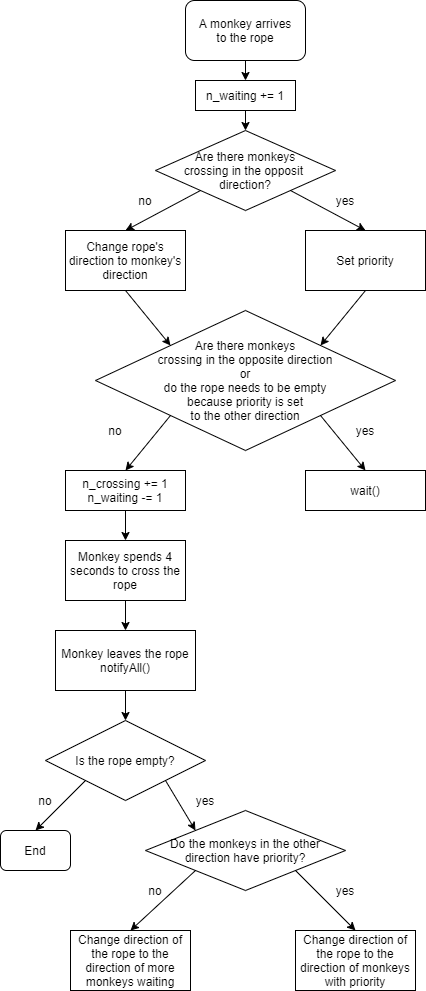

The diagram above was exported from draw.io. Its source (the exported page's mxGraphModel, read from the mxfile embedded in the PNG):
<mxGraphModel dx="981" dy="526" grid="1" gridSize="10" guides="1" tooltips="1" connect="1" arrows="1" fold="1" page="1" pageScale="1" pageWidth="827" pageHeight="1169" math="0" shadow="0">
  <root>
    <mxCell id="WIyWlLk6GJQsqaUBKTNV-0" />
    <mxCell id="WIyWlLk6GJQsqaUBKTNV-1" parent="WIyWlLk6GJQsqaUBKTNV-0" />
    <mxCell id="TW1_602kIuf5HBJgFqNi-5" value="A monkey arrives&lt;br&gt;to the rope" style="rounded=1;whiteSpace=wrap;html=1;" vertex="1" parent="WIyWlLk6GJQsqaUBKTNV-1">
      <mxGeometry x="340" y="40" width="120" height="60" as="geometry" />
    </mxCell>
    <mxCell id="TW1_602kIuf5HBJgFqNi-9" value="n_waiting += 1" style="rounded=0;whiteSpace=wrap;html=1;" vertex="1" parent="WIyWlLk6GJQsqaUBKTNV-1">
      <mxGeometry x="350" y="120" width="100" height="30" as="geometry" />
    </mxCell>
    <mxCell id="TW1_602kIuf5HBJgFqNi-11" value="Are there monkeys&lt;br&gt;crossing in the opposite direction&lt;br&gt;or&lt;br&gt;do the rope needs to be empty&lt;br&gt;because priority is set&lt;br&gt;to the other direction" style="rhombus;whiteSpace=wrap;html=1;" vertex="1" parent="WIyWlLk6GJQsqaUBKTNV-1">
      <mxGeometry x="250" y="350" width="300" height="140" as="geometry" />
    </mxCell>
    <mxCell id="TW1_602kIuf5HBJgFqNi-12" value="yes" style="text;html=1;strokeColor=none;fillColor=none;align=center;verticalAlign=middle;whiteSpace=wrap;rounded=0;" vertex="1" parent="WIyWlLk6GJQsqaUBKTNV-1">
      <mxGeometry x="500" y="460" width="40" height="20" as="geometry" />
    </mxCell>
    <mxCell id="TW1_602kIuf5HBJgFqNi-13" value="no" style="text;html=1;strokeColor=none;fillColor=none;align=center;verticalAlign=middle;whiteSpace=wrap;rounded=0;" vertex="1" parent="WIyWlLk6GJQsqaUBKTNV-1">
      <mxGeometry x="250" y="460" width="40" height="20" as="geometry" />
    </mxCell>
    <mxCell id="TW1_602kIuf5HBJgFqNi-14" value="wait()" style="rounded=0;whiteSpace=wrap;html=1;" vertex="1" parent="WIyWlLk6GJQsqaUBKTNV-1">
      <mxGeometry x="460" y="510" width="120" height="40" as="geometry" />
    </mxCell>
    <mxCell id="TW1_602kIuf5HBJgFqNi-15" value="n_crossing += 1&lt;br&gt;n_waiting -= 1" style="rounded=0;whiteSpace=wrap;html=1;" vertex="1" parent="WIyWlLk6GJQsqaUBKTNV-1">
      <mxGeometry x="220" y="510" width="120" height="40" as="geometry" />
    </mxCell>
    <mxCell id="TW1_602kIuf5HBJgFqNi-17" value="Monkey leaves the rope&lt;br&gt;notifyAll()" style="rounded=0;whiteSpace=wrap;html=1;" vertex="1" parent="WIyWlLk6GJQsqaUBKTNV-1">
      <mxGeometry x="210" y="670" width="140" height="60" as="geometry" />
    </mxCell>
    <mxCell id="TW1_602kIuf5HBJgFqNi-18" value="&lt;span&gt;Monkey spends 4 seconds to cross the rope&lt;/span&gt;" style="rounded=0;whiteSpace=wrap;html=1;" vertex="1" parent="WIyWlLk6GJQsqaUBKTNV-1">
      <mxGeometry x="220" y="580" width="120" height="60" as="geometry" />
    </mxCell>
    <mxCell id="TW1_602kIuf5HBJgFqNi-19" value="Is the rope empty?" style="rhombus;whiteSpace=wrap;html=1;" vertex="1" parent="WIyWlLk6GJQsqaUBKTNV-1">
      <mxGeometry x="200" y="760" width="160" height="80" as="geometry" />
    </mxCell>
    <mxCell id="TW1_602kIuf5HBJgFqNi-20" value="yes" style="text;html=1;strokeColor=none;fillColor=none;align=center;verticalAlign=middle;whiteSpace=wrap;rounded=0;" vertex="1" parent="WIyWlLk6GJQsqaUBKTNV-1">
      <mxGeometry x="340" y="830" width="40" height="20" as="geometry" />
    </mxCell>
    <mxCell id="TW1_602kIuf5HBJgFqNi-21" value="no" style="text;html=1;strokeColor=none;fillColor=none;align=center;verticalAlign=middle;whiteSpace=wrap;rounded=0;" vertex="1" parent="WIyWlLk6GJQsqaUBKTNV-1">
      <mxGeometry x="180" y="830" width="40" height="20" as="geometry" />
    </mxCell>
    <mxCell id="TW1_602kIuf5HBJgFqNi-22" value="End" style="rounded=1;whiteSpace=wrap;html=1;" vertex="1" parent="WIyWlLk6GJQsqaUBKTNV-1">
      <mxGeometry x="155" y="870" width="70" height="40" as="geometry" />
    </mxCell>
    <mxCell id="TW1_602kIuf5HBJgFqNi-26" value="Do the monkeys in the other direction have priority?" style="rhombus;whiteSpace=wrap;html=1;" vertex="1" parent="WIyWlLk6GJQsqaUBKTNV-1">
      <mxGeometry x="300" y="850" width="200" height="80" as="geometry" />
    </mxCell>
    <mxCell id="TW1_602kIuf5HBJgFqNi-27" value="yes" style="text;html=1;strokeColor=none;fillColor=none;align=center;verticalAlign=middle;whiteSpace=wrap;rounded=0;" vertex="1" parent="WIyWlLk6GJQsqaUBKTNV-1">
      <mxGeometry x="480" y="920" width="40" height="20" as="geometry" />
    </mxCell>
    <mxCell id="TW1_602kIuf5HBJgFqNi-28" value="no" style="text;html=1;strokeColor=none;fillColor=none;align=center;verticalAlign=middle;whiteSpace=wrap;rounded=0;" vertex="1" parent="WIyWlLk6GJQsqaUBKTNV-1">
      <mxGeometry x="290" y="920" width="40" height="20" as="geometry" />
    </mxCell>
    <mxCell id="TW1_602kIuf5HBJgFqNi-29" value="Change direction of the rope to the direction of more monkeys waiting" style="rounded=0;whiteSpace=wrap;html=1;" vertex="1" parent="WIyWlLk6GJQsqaUBKTNV-1">
      <mxGeometry x="225" y="970" width="120" height="60" as="geometry" />
    </mxCell>
    <mxCell id="TW1_602kIuf5HBJgFqNi-30" value="Change direction of the rope to the direction of monkeys with priority" style="rounded=0;whiteSpace=wrap;html=1;" vertex="1" parent="WIyWlLk6GJQsqaUBKTNV-1">
      <mxGeometry x="450" y="970" width="120" height="60" as="geometry" />
    </mxCell>
    <mxCell id="TW1_602kIuf5HBJgFqNi-31" value="Are there monkeys&lt;br&gt;crossing in the opposit &lt;br&gt;direction?" style="rhombus;whiteSpace=wrap;html=1;" vertex="1" parent="WIyWlLk6GJQsqaUBKTNV-1">
      <mxGeometry x="310" y="170" width="180" height="80" as="geometry" />
    </mxCell>
    <mxCell id="TW1_602kIuf5HBJgFqNi-34" value="" style="endArrow=classic;html=1;exitX=0.5;exitY=1;exitDx=0;exitDy=0;entryX=0.5;entryY=0;entryDx=0;entryDy=0;" edge="1" parent="WIyWlLk6GJQsqaUBKTNV-1" source="TW1_602kIuf5HBJgFqNi-5" target="TW1_602kIuf5HBJgFqNi-9">
      <mxGeometry width="50" height="50" relative="1" as="geometry">
        <mxPoint x="530" y="180" as="sourcePoint" />
        <mxPoint x="580" y="130" as="targetPoint" />
      </mxGeometry>
    </mxCell>
    <mxCell id="TW1_602kIuf5HBJgFqNi-35" value="" style="endArrow=classic;html=1;exitX=0.5;exitY=1;exitDx=0;exitDy=0;entryX=0.5;entryY=0;entryDx=0;entryDy=0;" edge="1" parent="WIyWlLk6GJQsqaUBKTNV-1" source="TW1_602kIuf5HBJgFqNi-9" target="TW1_602kIuf5HBJgFqNi-31">
      <mxGeometry width="50" height="50" relative="1" as="geometry">
        <mxPoint x="230" y="210" as="sourcePoint" />
        <mxPoint x="280" y="160" as="targetPoint" />
      </mxGeometry>
    </mxCell>
    <mxCell id="TW1_602kIuf5HBJgFqNi-36" value="yes" style="text;html=1;strokeColor=none;fillColor=none;align=center;verticalAlign=middle;whiteSpace=wrap;rounded=0;" vertex="1" parent="WIyWlLk6GJQsqaUBKTNV-1">
      <mxGeometry x="480" y="230" width="40" height="20" as="geometry" />
    </mxCell>
    <mxCell id="TW1_602kIuf5HBJgFqNi-37" value="no" style="text;html=1;strokeColor=none;fillColor=none;align=center;verticalAlign=middle;whiteSpace=wrap;rounded=0;" vertex="1" parent="WIyWlLk6GJQsqaUBKTNV-1">
      <mxGeometry x="280" y="230" width="40" height="20" as="geometry" />
    </mxCell>
    <mxCell id="TW1_602kIuf5HBJgFqNi-39" value="Change rope's direction to monkey's direction" style="rounded=0;whiteSpace=wrap;html=1;" vertex="1" parent="WIyWlLk6GJQsqaUBKTNV-1">
      <mxGeometry x="220" y="270" width="120" height="60" as="geometry" />
    </mxCell>
    <mxCell id="TW1_602kIuf5HBJgFqNi-40" value="Set priority" style="rounded=0;whiteSpace=wrap;html=1;" vertex="1" parent="WIyWlLk6GJQsqaUBKTNV-1">
      <mxGeometry x="460" y="270" width="120" height="60" as="geometry" />
    </mxCell>
    <mxCell id="TW1_602kIuf5HBJgFqNi-41" value="" style="endArrow=classic;html=1;exitX=0;exitY=1;exitDx=0;exitDy=0;entryX=0.5;entryY=0;entryDx=0;entryDy=0;" edge="1" parent="WIyWlLk6GJQsqaUBKTNV-1" source="TW1_602kIuf5HBJgFqNi-31" target="TW1_602kIuf5HBJgFqNi-39">
      <mxGeometry width="50" height="50" relative="1" as="geometry">
        <mxPoint x="410" y="340" as="sourcePoint" />
        <mxPoint x="460" y="290" as="targetPoint" />
      </mxGeometry>
    </mxCell>
    <mxCell id="TW1_602kIuf5HBJgFqNi-42" value="" style="endArrow=classic;html=1;exitX=1;exitY=1;exitDx=0;exitDy=0;entryX=0.5;entryY=0;entryDx=0;entryDy=0;" edge="1" parent="WIyWlLk6GJQsqaUBKTNV-1" source="TW1_602kIuf5HBJgFqNi-31" target="TW1_602kIuf5HBJgFqNi-40">
      <mxGeometry width="50" height="50" relative="1" as="geometry">
        <mxPoint x="550" y="250" as="sourcePoint" />
        <mxPoint x="600" y="200" as="targetPoint" />
      </mxGeometry>
    </mxCell>
    <mxCell id="TW1_602kIuf5HBJgFqNi-43" value="" style="endArrow=classic;html=1;exitX=0.5;exitY=1;exitDx=0;exitDy=0;entryX=0;entryY=0;entryDx=0;entryDy=0;" edge="1" parent="WIyWlLk6GJQsqaUBKTNV-1" source="TW1_602kIuf5HBJgFqNi-39" target="TW1_602kIuf5HBJgFqNi-11">
      <mxGeometry width="50" height="50" relative="1" as="geometry">
        <mxPoint x="250" y="420" as="sourcePoint" />
        <mxPoint x="300" y="370" as="targetPoint" />
      </mxGeometry>
    </mxCell>
    <mxCell id="TW1_602kIuf5HBJgFqNi-44" value="" style="endArrow=classic;html=1;exitX=0.5;exitY=1;exitDx=0;exitDy=0;entryX=1;entryY=0;entryDx=0;entryDy=0;" edge="1" parent="WIyWlLk6GJQsqaUBKTNV-1" source="TW1_602kIuf5HBJgFqNi-40" target="TW1_602kIuf5HBJgFqNi-11">
      <mxGeometry width="50" height="50" relative="1" as="geometry">
        <mxPoint x="520" y="340" as="sourcePoint" />
        <mxPoint x="560" y="360" as="targetPoint" />
      </mxGeometry>
    </mxCell>
    <mxCell id="TW1_602kIuf5HBJgFqNi-45" value="" style="endArrow=classic;html=1;exitX=0;exitY=1;exitDx=0;exitDy=0;entryX=0.5;entryY=0;entryDx=0;entryDy=0;" edge="1" parent="WIyWlLk6GJQsqaUBKTNV-1" source="TW1_602kIuf5HBJgFqNi-11" target="TW1_602kIuf5HBJgFqNi-15">
      <mxGeometry width="50" height="50" relative="1" as="geometry">
        <mxPoint x="190" y="550" as="sourcePoint" />
        <mxPoint x="240" y="500" as="targetPoint" />
      </mxGeometry>
    </mxCell>
    <mxCell id="TW1_602kIuf5HBJgFqNi-46" value="" style="endArrow=classic;html=1;exitX=1;exitY=1;exitDx=0;exitDy=0;entryX=0.5;entryY=0;entryDx=0;entryDy=0;" edge="1" parent="WIyWlLk6GJQsqaUBKTNV-1" source="TW1_602kIuf5HBJgFqNi-11" target="TW1_602kIuf5HBJgFqNi-14">
      <mxGeometry width="50" height="50" relative="1" as="geometry">
        <mxPoint x="680" y="580" as="sourcePoint" />
        <mxPoint x="730" y="530" as="targetPoint" />
      </mxGeometry>
    </mxCell>
    <mxCell id="TW1_602kIuf5HBJgFqNi-47" value="" style="endArrow=classic;html=1;exitX=0.5;exitY=1;exitDx=0;exitDy=0;entryX=0.5;entryY=0;entryDx=0;entryDy=0;" edge="1" parent="WIyWlLk6GJQsqaUBKTNV-1" source="TW1_602kIuf5HBJgFqNi-15" target="TW1_602kIuf5HBJgFqNi-18">
      <mxGeometry width="50" height="50" relative="1" as="geometry">
        <mxPoint x="480" y="730" as="sourcePoint" />
        <mxPoint x="530" y="680" as="targetPoint" />
      </mxGeometry>
    </mxCell>
    <mxCell id="TW1_602kIuf5HBJgFqNi-48" value="" style="endArrow=classic;html=1;exitX=0.5;exitY=1;exitDx=0;exitDy=0;" edge="1" parent="WIyWlLk6GJQsqaUBKTNV-1" source="TW1_602kIuf5HBJgFqNi-18" target="TW1_602kIuf5HBJgFqNi-17">
      <mxGeometry width="50" height="50" relative="1" as="geometry">
        <mxPoint x="430" y="740" as="sourcePoint" />
        <mxPoint x="480" y="690" as="targetPoint" />
      </mxGeometry>
    </mxCell>
    <mxCell id="TW1_602kIuf5HBJgFqNi-49" value="" style="endArrow=classic;html=1;exitX=0.5;exitY=1;exitDx=0;exitDy=0;entryX=0.5;entryY=0;entryDx=0;entryDy=0;" edge="1" parent="WIyWlLk6GJQsqaUBKTNV-1" source="TW1_602kIuf5HBJgFqNi-17" target="TW1_602kIuf5HBJgFqNi-19">
      <mxGeometry width="50" height="50" relative="1" as="geometry">
        <mxPoint x="370" y="810" as="sourcePoint" />
        <mxPoint x="420" y="760" as="targetPoint" />
      </mxGeometry>
    </mxCell>
    <mxCell id="TW1_602kIuf5HBJgFqNi-50" value="" style="endArrow=classic;html=1;exitX=0;exitY=1;exitDx=0;exitDy=0;entryX=0.5;entryY=0;entryDx=0;entryDy=0;" edge="1" parent="WIyWlLk6GJQsqaUBKTNV-1" source="TW1_602kIuf5HBJgFqNi-19" target="TW1_602kIuf5HBJgFqNi-22">
      <mxGeometry width="50" height="50" relative="1" as="geometry">
        <mxPoint x="210" y="1000" as="sourcePoint" />
        <mxPoint x="260" y="950" as="targetPoint" />
      </mxGeometry>
    </mxCell>
    <mxCell id="TW1_602kIuf5HBJgFqNi-51" value="" style="endArrow=classic;html=1;exitX=1;exitY=1;exitDx=0;exitDy=0;entryX=0;entryY=0;entryDx=0;entryDy=0;" edge="1" parent="WIyWlLk6GJQsqaUBKTNV-1" source="TW1_602kIuf5HBJgFqNi-19" target="TW1_602kIuf5HBJgFqNi-26">
      <mxGeometry width="50" height="50" relative="1" as="geometry">
        <mxPoint x="350" y="980" as="sourcePoint" />
        <mxPoint x="400" y="930" as="targetPoint" />
      </mxGeometry>
    </mxCell>
    <mxCell id="TW1_602kIuf5HBJgFqNi-52" value="" style="endArrow=classic;html=1;exitX=0;exitY=1;exitDx=0;exitDy=0;entryX=0.5;entryY=0;entryDx=0;entryDy=0;" edge="1" parent="WIyWlLk6GJQsqaUBKTNV-1" source="TW1_602kIuf5HBJgFqNi-26" target="TW1_602kIuf5HBJgFqNi-29">
      <mxGeometry width="50" height="50" relative="1" as="geometry">
        <mxPoint x="450" y="1060" as="sourcePoint" />
        <mxPoint x="500" y="1010" as="targetPoint" />
      </mxGeometry>
    </mxCell>
    <mxCell id="TW1_602kIuf5HBJgFqNi-53" value="" style="endArrow=classic;html=1;exitX=1;exitY=1;exitDx=0;exitDy=0;entryX=0.5;entryY=0;entryDx=0;entryDy=0;" edge="1" parent="WIyWlLk6GJQsqaUBKTNV-1" source="TW1_602kIuf5HBJgFqNi-26" target="TW1_602kIuf5HBJgFqNi-30">
      <mxGeometry width="50" height="50" relative="1" as="geometry">
        <mxPoint x="600" y="970" as="sourcePoint" />
        <mxPoint x="650" y="920" as="targetPoint" />
      </mxGeometry>
    </mxCell>
  </root>
</mxGraphModel>